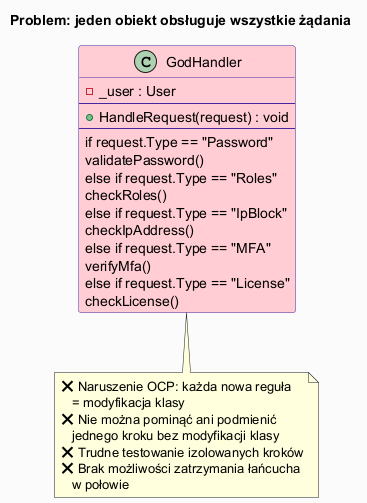

The diagram above was rendered by PlantUML. Its source (embedded in the PNG):
@startuml cor_problem
skinparam backgroundColor #FAFAFA
skinparam classBorderColor #4527A0
skinparam classBackgroundColor #EDE7F6
skinparam titleFontSize 14

title Problem: jeden obiekt obsługuje wszystkie żądania

class GodHandler #FFCDD2 {
  - _user : User
  --
  + HandleRequest(request) : void
  --
  if request.Type == "Password"
    validatePassword()
  else if request.Type == "Roles"
    checkRoles()
  else if request.Type == "IpBlock"
    checkIpAddress()
  else if request.Type == "MFA"
    verifyMfa()
  else if request.Type == "License"
    checkLicense()
}

note bottom of GodHandler
  ❌ Naruszenie OCP: każda nowa reguła
     = modyfikacja klasy
  ❌ Nie można pominąć ani podmienić
     jednego kroku bez modyfikacji klasy
  ❌ Trudne testowanie izolowanych kroków
  ❌ Brak możliwości zatrzymania łańcucha
     w połowie
end note

@enduml